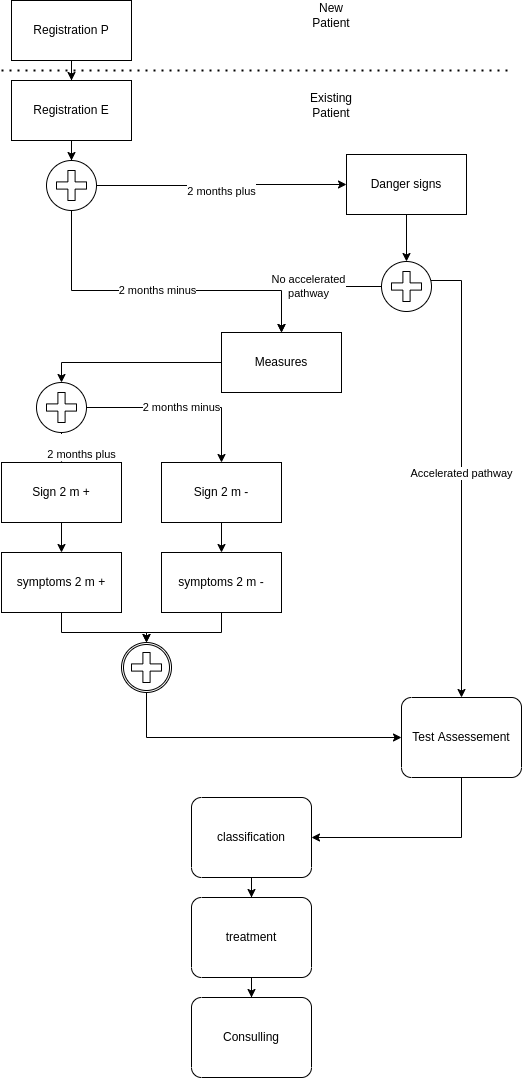

The diagram above was exported from draw.io. Its source (the exported page's mxGraphModel, read from the mxfile embedded in the PNG):
<mxGraphModel dx="1422" dy="865" grid="1" gridSize="10" guides="1" tooltips="1" connect="1" arrows="1" fold="1" page="1" pageScale="1" pageWidth="850" pageHeight="1100" math="0" shadow="0">
  <root>
    <mxCell id="0" />
    <mxCell id="1" parent="0" />
    <mxCell id="OamDs-wqrJtLuXqOxA1r-3" style="edgeStyle=orthogonalEdgeStyle;rounded=0;orthogonalLoop=1;jettySize=auto;html=1;" parent="1" source="OamDs-wqrJtLuXqOxA1r-1" target="OamDs-wqrJtLuXqOxA1r-2" edge="1">
      <mxGeometry relative="1" as="geometry" />
    </mxCell>
    <mxCell id="OamDs-wqrJtLuXqOxA1r-1" value="Registration P" style="rounded=0;whiteSpace=wrap;html=1;" parent="1" vertex="1">
      <mxGeometry x="20" y="20" width="120" height="60" as="geometry" />
    </mxCell>
    <mxCell id="OamDs-wqrJtLuXqOxA1r-5" style="edgeStyle=orthogonalEdgeStyle;rounded=0;orthogonalLoop=1;jettySize=auto;html=1;" parent="1" source="OamDs-wqrJtLuXqOxA1r-2" target="JJIW-m1cXPoYlykxmcbF-1" edge="1">
      <mxGeometry relative="1" as="geometry">
        <mxPoint x="410" y="150" as="targetPoint" />
      </mxGeometry>
    </mxCell>
    <mxCell id="OamDs-wqrJtLuXqOxA1r-2" value="Registration E" style="rounded=0;whiteSpace=wrap;html=1;" parent="1" vertex="1">
      <mxGeometry x="20" y="100" width="120" height="60" as="geometry" />
    </mxCell>
    <mxCell id="I8Cb1tQ0uPvvnqjdLn2U-2" style="edgeStyle=orthogonalEdgeStyle;rounded=0;orthogonalLoop=1;jettySize=auto;html=1;" parent="1" source="OamDs-wqrJtLuXqOxA1r-6" target="OamDs-wqrJtLuXqOxA1r-24" edge="1">
      <mxGeometry relative="1" as="geometry" />
    </mxCell>
    <mxCell id="OamDs-wqrJtLuXqOxA1r-6" value="Danger signs" style="rounded=0;whiteSpace=wrap;html=1;" parent="1" vertex="1">
      <mxGeometry x="355" y="174" width="120" height="60" as="geometry" />
    </mxCell>
    <mxCell id="OamDs-wqrJtLuXqOxA1r-18" style="edgeStyle=orthogonalEdgeStyle;rounded=0;orthogonalLoop=1;jettySize=auto;html=1;" parent="1" source="OamDs-wqrJtLuXqOxA1r-8" target="OamDs-wqrJtLuXqOxA1r-16" edge="1">
      <mxGeometry relative="1" as="geometry" />
    </mxCell>
    <mxCell id="OamDs-wqrJtLuXqOxA1r-8" value="Sign 2 m +" style="rounded=0;whiteSpace=wrap;html=1;" parent="1" vertex="1">
      <mxGeometry x="10" y="482" width="120" height="60" as="geometry" />
    </mxCell>
    <mxCell id="OamDs-wqrJtLuXqOxA1r-11" value="&lt;div&gt;No accelerated&lt;/div&gt;&lt;div&gt; pathway&lt;/div&gt;" style="edgeStyle=orthogonalEdgeStyle;rounded=0;orthogonalLoop=1;jettySize=auto;html=1;" parent="1" source="OamDs-wqrJtLuXqOxA1r-24" target="I8Cb1tQ0uPvvnqjdLn2U-1" edge="1">
      <mxGeometry relative="1" as="geometry">
        <mxPoint x="610" y="342" as="sourcePoint" />
        <mxPoint x="560" y="342" as="targetPoint" />
      </mxGeometry>
    </mxCell>
    <mxCell id="OamDs-wqrJtLuXqOxA1r-13" value="&lt;br&gt;2 months plus&lt;br&gt;" style="edgeStyle=orthogonalEdgeStyle;rounded=0;orthogonalLoop=1;jettySize=auto;html=1;" parent="1" source="OamDs-wqrJtLuXqOxA1r-23" target="OamDs-wqrJtLuXqOxA1r-8" edge="1">
      <mxGeometry y="-20" relative="1" as="geometry">
        <mxPoint x="480" y="592" as="sourcePoint" />
        <mxPoint as="offset" />
      </mxGeometry>
    </mxCell>
    <mxCell id="OamDs-wqrJtLuXqOxA1r-15" value="2 months minus" style="edgeStyle=orthogonalEdgeStyle;rounded=0;orthogonalLoop=1;jettySize=auto;html=1;entryX=0.5;entryY=0;entryDx=0;entryDy=0;" parent="1" source="OamDs-wqrJtLuXqOxA1r-23" target="OamDs-wqrJtLuXqOxA1r-14" edge="1">
      <mxGeometry relative="1" as="geometry">
        <mxPoint x="480" y="592" as="sourcePoint" />
      </mxGeometry>
    </mxCell>
    <mxCell id="OamDs-wqrJtLuXqOxA1r-19" style="edgeStyle=orthogonalEdgeStyle;rounded=0;orthogonalLoop=1;jettySize=auto;html=1;" parent="1" source="OamDs-wqrJtLuXqOxA1r-14" target="OamDs-wqrJtLuXqOxA1r-17" edge="1">
      <mxGeometry relative="1" as="geometry" />
    </mxCell>
    <mxCell id="OamDs-wqrJtLuXqOxA1r-14" value="Sign 2 m -" style="rounded=0;whiteSpace=wrap;html=1;" parent="1" vertex="1">
      <mxGeometry x="170" y="482" width="120" height="60" as="geometry" />
    </mxCell>
    <mxCell id="OamDs-wqrJtLuXqOxA1r-21" style="edgeStyle=orthogonalEdgeStyle;rounded=0;orthogonalLoop=1;jettySize=auto;html=1;" parent="1" source="OamDs-wqrJtLuXqOxA1r-16" target="OamDs-wqrJtLuXqOxA1r-20" edge="1">
      <mxGeometry relative="1" as="geometry">
        <Array as="points">
          <mxPoint x="70" y="652" />
          <mxPoint x="155" y="652" />
        </Array>
      </mxGeometry>
    </mxCell>
    <mxCell id="OamDs-wqrJtLuXqOxA1r-16" value="symptoms 2 m +" style="rounded=0;whiteSpace=wrap;html=1;" parent="1" vertex="1">
      <mxGeometry x="10" y="572" width="120" height="60" as="geometry" />
    </mxCell>
    <mxCell id="OamDs-wqrJtLuXqOxA1r-22" style="edgeStyle=orthogonalEdgeStyle;rounded=0;orthogonalLoop=1;jettySize=auto;html=1;" parent="1" source="OamDs-wqrJtLuXqOxA1r-17" target="OamDs-wqrJtLuXqOxA1r-20" edge="1">
      <mxGeometry relative="1" as="geometry" />
    </mxCell>
    <mxCell id="OamDs-wqrJtLuXqOxA1r-17" value="symptoms 2 m -" style="rounded=0;whiteSpace=wrap;html=1;" parent="1" vertex="1">
      <mxGeometry x="170" y="572" width="120" height="60" as="geometry" />
    </mxCell>
    <mxCell id="OamDs-wqrJtLuXqOxA1r-26" style="edgeStyle=orthogonalEdgeStyle;rounded=0;orthogonalLoop=1;jettySize=auto;html=1;entryX=0;entryY=0.5;entryDx=0;entryDy=0;entryPerimeter=0;" parent="1" source="OamDs-wqrJtLuXqOxA1r-20" target="OamDs-wqrJtLuXqOxA1r-25" edge="1">
      <mxGeometry relative="1" as="geometry">
        <Array as="points">
          <mxPoint x="155" y="757" />
        </Array>
      </mxGeometry>
    </mxCell>
    <mxCell id="OamDs-wqrJtLuXqOxA1r-20" value="" style="points=[[0.145,0.145,0],[0.5,0,0],[0.855,0.145,0],[1,0.5,0],[0.855,0.855,0],[0.5,1,0],[0.145,0.855,0],[0,0.5,0]];shape=mxgraph.bpmn.event;html=1;verticalLabelPosition=bottom;labelBackgroundColor=#ffffff;verticalAlign=top;align=center;perimeter=ellipsePerimeter;outlineConnect=0;aspect=fixed;outline=catching;symbol=parallelMultiple;" parent="1" vertex="1">
      <mxGeometry x="130" y="662" width="50" height="50" as="geometry" />
    </mxCell>
    <mxCell id="OamDs-wqrJtLuXqOxA1r-23" value="" style="points=[[0.145,0.145,0],[0.5,0,0],[0.855,0.145,0],[1,0.5,0],[0.855,0.855,0],[0.5,1,0],[0.145,0.855,0],[0,0.5,0]];shape=mxgraph.bpmn.event;html=1;verticalLabelPosition=bottom;labelBackgroundColor=#ffffff;verticalAlign=top;align=center;perimeter=ellipsePerimeter;outlineConnect=0;aspect=fixed;outline=eventInt;symbol=parallelMultiple;" parent="1" vertex="1">
      <mxGeometry x="45" y="402" width="50" height="50" as="geometry" />
    </mxCell>
    <mxCell id="OamDs-wqrJtLuXqOxA1r-33" value="Accelerated pathway" style="edgeStyle=orthogonalEdgeStyle;rounded=0;orthogonalLoop=1;jettySize=auto;html=1;" parent="1" source="OamDs-wqrJtLuXqOxA1r-24" target="OamDs-wqrJtLuXqOxA1r-25" edge="1">
      <mxGeometry relative="1" as="geometry">
        <Array as="points">
          <mxPoint x="470" y="300" />
        </Array>
      </mxGeometry>
    </mxCell>
    <mxCell id="OamDs-wqrJtLuXqOxA1r-24" value="" style="points=[[0.145,0.145,0],[0.5,0,0],[0.855,0.145,0],[1,0.5,0],[0.855,0.855,0],[0.5,1,0],[0.145,0.855,0],[0,0.5,0]];shape=mxgraph.bpmn.event;html=1;verticalLabelPosition=bottom;labelBackgroundColor=#ffffff;verticalAlign=top;align=center;perimeter=ellipsePerimeter;outlineConnect=0;aspect=fixed;outline=eventInt;symbol=parallelMultiple;" parent="1" vertex="1">
      <mxGeometry x="390" y="281" width="50" height="50" as="geometry" />
    </mxCell>
    <mxCell id="OamDs-wqrJtLuXqOxA1r-28" style="edgeStyle=orthogonalEdgeStyle;rounded=0;orthogonalLoop=1;jettySize=auto;html=1;exitX=0.5;exitY=1;exitDx=0;exitDy=0;exitPerimeter=0;entryX=1;entryY=0.5;entryDx=0;entryDy=0;entryPerimeter=0;" parent="1" source="OamDs-wqrJtLuXqOxA1r-25" target="OamDs-wqrJtLuXqOxA1r-27" edge="1">
      <mxGeometry relative="1" as="geometry" />
    </mxCell>
    <mxCell id="OamDs-wqrJtLuXqOxA1r-25" value="Test Assessement" style="points=[[0.25,0,0],[0.5,0,0],[0.75,0,0],[1,0.25,0],[1,0.5,0],[1,0.75,0],[0.75,1,0],[0.5,1,0],[0.25,1,0],[0,0.75,0],[0,0.5,0],[0,0.25,0]];shape=mxgraph.bpmn.task;whiteSpace=wrap;rectStyle=rounded;size=10;taskMarker=abstract;" parent="1" vertex="1">
      <mxGeometry x="410" y="717" width="120" height="80" as="geometry" />
    </mxCell>
    <mxCell id="OamDs-wqrJtLuXqOxA1r-30" style="edgeStyle=orthogonalEdgeStyle;rounded=0;orthogonalLoop=1;jettySize=auto;html=1;" parent="1" source="OamDs-wqrJtLuXqOxA1r-27" target="OamDs-wqrJtLuXqOxA1r-29" edge="1">
      <mxGeometry relative="1" as="geometry" />
    </mxCell>
    <mxCell id="OamDs-wqrJtLuXqOxA1r-27" value="classification" style="points=[[0.25,0,0],[0.5,0,0],[0.75,0,0],[1,0.25,0],[1,0.5,0],[1,0.75,0],[0.75,1,0],[0.5,1,0],[0.25,1,0],[0,0.75,0],[0,0.5,0],[0,0.25,0]];shape=mxgraph.bpmn.task;whiteSpace=wrap;rectStyle=rounded;size=10;taskMarker=abstract;" parent="1" vertex="1">
      <mxGeometry x="200" y="817" width="120" height="80" as="geometry" />
    </mxCell>
    <mxCell id="OamDs-wqrJtLuXqOxA1r-32" style="edgeStyle=orthogonalEdgeStyle;rounded=0;orthogonalLoop=1;jettySize=auto;html=1;" parent="1" source="OamDs-wqrJtLuXqOxA1r-29" target="OamDs-wqrJtLuXqOxA1r-31" edge="1">
      <mxGeometry relative="1" as="geometry" />
    </mxCell>
    <mxCell id="OamDs-wqrJtLuXqOxA1r-29" value="treatment" style="points=[[0.25,0,0],[0.5,0,0],[0.75,0,0],[1,0.25,0],[1,0.5,0],[1,0.75,0],[0.75,1,0],[0.5,1,0],[0.25,1,0],[0,0.75,0],[0,0.5,0],[0,0.25,0]];shape=mxgraph.bpmn.task;whiteSpace=wrap;rectStyle=rounded;size=10;taskMarker=abstract;" parent="1" vertex="1">
      <mxGeometry x="200" y="917" width="120" height="80" as="geometry" />
    </mxCell>
    <mxCell id="OamDs-wqrJtLuXqOxA1r-31" value="Consulling" style="points=[[0.25,0,0],[0.5,0,0],[0.75,0,0],[1,0.25,0],[1,0.5,0],[1,0.75,0],[0.75,1,0],[0.5,1,0],[0.25,1,0],[0,0.75,0],[0,0.5,0],[0,0.25,0]];shape=mxgraph.bpmn.task;whiteSpace=wrap;rectStyle=rounded;size=10;taskMarker=abstract;" parent="1" vertex="1">
      <mxGeometry x="200" y="1017" width="120" height="80" as="geometry" />
    </mxCell>
    <mxCell id="I8Cb1tQ0uPvvnqjdLn2U-3" style="edgeStyle=orthogonalEdgeStyle;rounded=0;orthogonalLoop=1;jettySize=auto;html=1;entryX=0.5;entryY=0;entryDx=0;entryDy=0;entryPerimeter=0;" parent="1" source="I8Cb1tQ0uPvvnqjdLn2U-1" target="OamDs-wqrJtLuXqOxA1r-23" edge="1">
      <mxGeometry relative="1" as="geometry" />
    </mxCell>
    <mxCell id="I8Cb1tQ0uPvvnqjdLn2U-1" value="Measures" style="rounded=0;whiteSpace=wrap;html=1;" parent="1" vertex="1">
      <mxGeometry x="230" y="352" width="120" height="60" as="geometry" />
    </mxCell>
    <mxCell id="I8Cb1tQ0uPvvnqjdLn2U-4" value="" style="endArrow=none;dashed=1;html=1;dashPattern=1 3;strokeWidth=2;rounded=0;" parent="1" edge="1">
      <mxGeometry width="50" height="50" relative="1" as="geometry">
        <mxPoint x="10" y="90" as="sourcePoint" />
        <mxPoint x="520" y="90" as="targetPoint" />
      </mxGeometry>
    </mxCell>
    <mxCell id="I8Cb1tQ0uPvvnqjdLn2U-5" value="New Patient" style="text;html=1;strokeColor=none;fillColor=none;align=center;verticalAlign=middle;whiteSpace=wrap;rounded=0;" parent="1" vertex="1">
      <mxGeometry x="310" y="20" width="60" height="30" as="geometry" />
    </mxCell>
    <mxCell id="I8Cb1tQ0uPvvnqjdLn2U-6" value="Existing Patient" style="text;html=1;strokeColor=none;fillColor=none;align=center;verticalAlign=middle;whiteSpace=wrap;rounded=0;" parent="1" vertex="1">
      <mxGeometry x="310" y="110" width="60" height="30" as="geometry" />
    </mxCell>
    <mxCell id="JJIW-m1cXPoYlykxmcbF-2" value="&lt;br style=&quot;color: rgb(0, 0, 0); font-family: Helvetica; font-size: 11px; font-style: normal; font-variant-ligatures: normal; font-variant-caps: normal; font-weight: 400; letter-spacing: normal; orphans: 2; text-align: center; text-indent: 0px; text-transform: none; widows: 2; word-spacing: 0px; -webkit-text-stroke-width: 0px; text-decoration-thickness: initial; text-decoration-style: initial; text-decoration-color: initial;&quot;&gt;&lt;span style=&quot;color: rgb(0, 0, 0); font-family: Helvetica; font-size: 11px; font-style: normal; font-variant-ligatures: normal; font-variant-caps: normal; font-weight: 400; letter-spacing: normal; orphans: 2; text-align: center; text-indent: 0px; text-transform: none; widows: 2; word-spacing: 0px; -webkit-text-stroke-width: 0px; background-color: rgb(255, 255, 255); text-decoration-thickness: initial; text-decoration-style: initial; text-decoration-color: initial; float: none; display: inline !important;&quot;&gt;2 months plus&lt;/span&gt;" style="edgeStyle=orthogonalEdgeStyle;rounded=0;orthogonalLoop=1;jettySize=auto;html=1;" parent="1" source="JJIW-m1cXPoYlykxmcbF-1" target="OamDs-wqrJtLuXqOxA1r-6" edge="1">
      <mxGeometry relative="1" as="geometry" />
    </mxCell>
    <mxCell id="JJIW-m1cXPoYlykxmcbF-3" value="&lt;span style=&quot;color: rgb(0, 0, 0); font-family: Helvetica; font-size: 11px; font-style: normal; font-variant-ligatures: normal; font-variant-caps: normal; font-weight: 400; letter-spacing: normal; orphans: 2; text-align: center; text-indent: 0px; text-transform: none; widows: 2; word-spacing: 0px; -webkit-text-stroke-width: 0px; background-color: rgb(255, 255, 255); text-decoration-thickness: initial; text-decoration-style: initial; text-decoration-color: initial; float: none; display: inline !important;&quot;&gt;2 months minus&lt;/span&gt;" style="edgeStyle=orthogonalEdgeStyle;rounded=0;orthogonalLoop=1;jettySize=auto;html=1;" parent="1" source="JJIW-m1cXPoYlykxmcbF-1" target="I8Cb1tQ0uPvvnqjdLn2U-1" edge="1">
      <mxGeometry relative="1" as="geometry">
        <Array as="points">
          <mxPoint x="80" y="310" />
          <mxPoint x="290" y="310" />
        </Array>
      </mxGeometry>
    </mxCell>
    <mxCell id="JJIW-m1cXPoYlykxmcbF-1" value="" style="points=[[0.145,0.145,0],[0.5,0,0],[0.855,0.145,0],[1,0.5,0],[0.855,0.855,0],[0.5,1,0],[0.145,0.855,0],[0,0.5,0]];shape=mxgraph.bpmn.event;html=1;verticalLabelPosition=bottom;labelBackgroundColor=#ffffff;verticalAlign=top;align=center;perimeter=ellipsePerimeter;outlineConnect=0;aspect=fixed;outline=eventInt;symbol=parallelMultiple;" parent="1" vertex="1">
      <mxGeometry x="55" y="180" width="50" height="50" as="geometry" />
    </mxCell>
  </root>
</mxGraphModel>